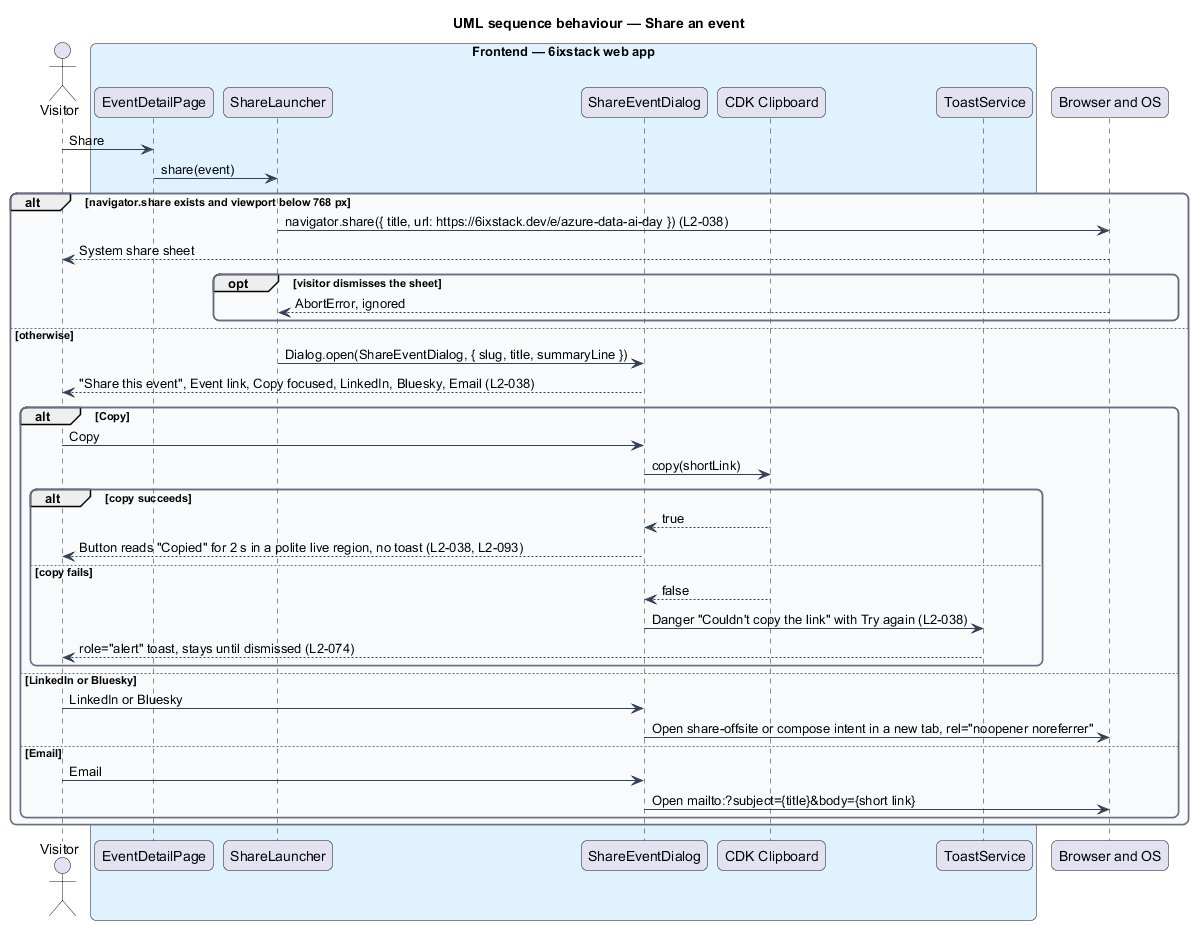

The diagram above was rendered by PlantUML. Its source (embedded in the PNG):
@startuml
title UML sequence behaviour — Share an event
skinparam backgroundColor #FFFFFF
skinparam shadowing false
skinparam roundcorner 12
skinparam defaultFontName Arial
skinparam ArrowColor #344054
skinparam rectangle {
  BorderColor #344054
  FontColor #101828
}
skinparam package {
  BorderColor #667085
  FontColor #101828
  BackgroundColor #F9FAFB
}
actor "Visitor" as actor
box "Frontend — 6ixstack web app" #E0F2FE
  participant "EventDetailPage" as page
  participant "ShareLauncher" as launcher
  participant "ShareEventDialog" as dialog
  participant "CDK Clipboard" as clip
  participant "ToastService" as toasts
end box
participant "Browser and OS" as os
actor -> page : Share
page -> launcher : share(event)
alt navigator.share exists and viewport below 768 px
  launcher -> os : navigator.share({ title, url: https://6ixstack.dev/e/azure-data-ai-day }) (L2-038)
  os --> actor : System share sheet
  opt visitor dismisses the sheet
    os --> launcher : AbortError, ignored
  end
else otherwise
  launcher -> dialog : Dialog.open(ShareEventDialog, { slug, title, summaryLine })
  dialog --> actor : "Share this event", Event link, Copy focused, LinkedIn, Bluesky, Email (L2-038)
  alt Copy
    actor -> dialog : Copy
    dialog -> clip : copy(shortLink)
    alt copy succeeds
      clip --> dialog : true
      dialog --> actor : Button reads "Copied" for 2 s in a polite live region, no toast (L2-038, L2-093)
    else copy fails
      clip --> dialog : false
      dialog -> toasts : Danger "Couldn't copy the link" with Try again (L2-038)
      toasts --> actor : role="alert" toast, stays until dismissed (L2-074)
    end
  else LinkedIn or Bluesky
    actor -> dialog : LinkedIn or Bluesky
    dialog -> os : Open share-offsite or compose intent in a new tab, rel="noopener noreferrer"
  else Email
    actor -> dialog : Email
    dialog -> os : Open mailto:?subject={title}&body={short link}
  end
end
@enduml